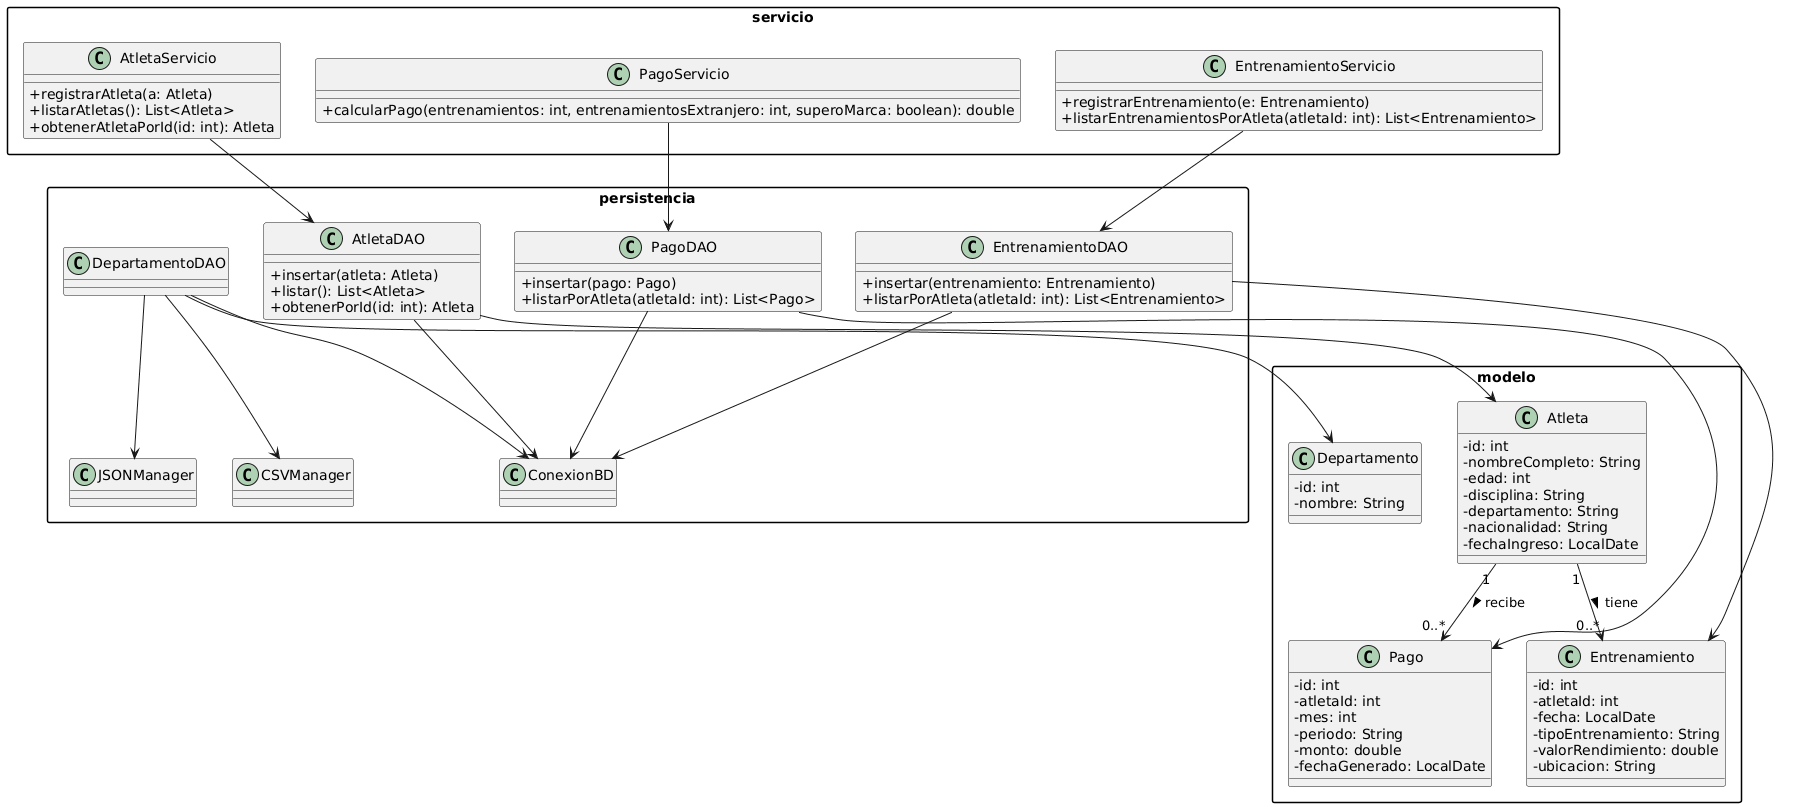

The diagram above was rendered by PlantUML. Its source (embedded in the PNG):
@startuml
' Configuración opcional
skinparam packageStyle rectangle
skinparam classAttributeIconSize 0

' =======================
' Paquete modelo
' =======================
package modelo {
    class Atleta {
        - id: int
        - nombreCompleto: String
        - edad: int
        - disciplina: String
        - departamento: String
        - nacionalidad: String
        - fechaIngreso: LocalDate
    }

    class Entrenamiento {
        - id: int
        - atletaId: int
        - fecha: LocalDate
        - tipoEntrenamiento: String
        - valorRendimiento: double
        - ubicacion: String
    }

    class Pago {
        - id: int
        - atletaId: int
        - mes: int
        - periodo: String
        - monto: double
        - fechaGenerado: LocalDate
    }

    class Departamento {
        - id: int
        - nombre: String
    }
}

' =======================
' Paquete persistencia
' =======================
package persistencia {
    class AtletaDAO {
        + insertar(atleta: Atleta)
        + listar(): List<Atleta>
        + obtenerPorId(id: int): Atleta
    }

    class EntrenamientoDAO {
        + insertar(entrenamiento: Entrenamiento)
        + listarPorAtleta(atletaId: int): List<Entrenamiento>
    }

    class PagoDAO {
        + insertar(pago: Pago)
        + listarPorAtleta(atletaId: int): List<Pago>
    }

    class DepartamentoDAO

    class CSVManager
    class JSONManager
    class ConexionBD
}

' =======================
' Paquete servicio
' =======================
package servicio {
    class AtletaServicio {
        + registrarAtleta(a: Atleta)
        + listarAtletas(): List<Atleta>
        + obtenerAtletaPorId(id: int): Atleta
    }

    class EntrenamientoServicio {
        + registrarEntrenamiento(e: Entrenamiento)
        + listarEntrenamientosPorAtleta(atletaId: int): List<Entrenamiento>
    }

    class PagoServicio {
        + calcularPago(entrenamientos: int, entrenamientosExtranjero: int, superoMarca: boolean): double
    }
}

' =======================
' Relaciones
' =======================
Atleta "1" --> "0..*" Entrenamiento : tiene >
Atleta "1" --> "0..*" Pago : recibe >

AtletaDAO --> Atleta
EntrenamientoDAO --> Entrenamiento
PagoDAO --> Pago
DepartamentoDAO --> Departamento

AtletaServicio --> AtletaDAO
EntrenamientoServicio --> EntrenamientoDAO
PagoServicio --> PagoDAO

DepartamentoDAO --> CSVManager
DepartamentoDAO --> JSONManager
DepartamentoDAO --> ConexionBD
AtletaDAO --> ConexionBD
EntrenamientoDAO --> ConexionBD
PagoDAO --> ConexionBD
@enduml